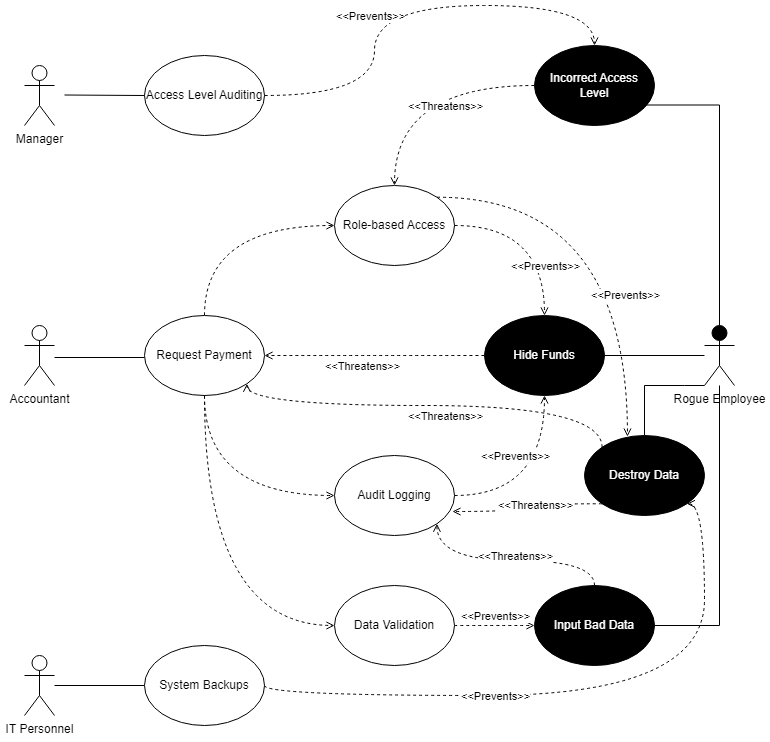

The diagram above was exported from draw.io. Its source (the exported page's mxGraphModel, read from the mxfile embedded in the PNG):
<mxGraphModel dx="1434" dy="1890" grid="1" gridSize="10" guides="1" tooltips="1" connect="1" arrows="1" fold="1" page="1" pageScale="1" pageWidth="850" pageHeight="1100" math="0" shadow="0">
  <root>
    <mxCell id="0" />
    <mxCell id="1" parent="0" />
    <mxCell id="SSoZlEEdxV4zL4xD8buy-2" value="Accountant" style="shape=umlActor;verticalLabelPosition=bottom;verticalAlign=top;html=1;outlineConnect=0;fillColor=#FFFFFF;" parent="1" vertex="1">
      <mxGeometry x="80" y="180" width="30" height="60" as="geometry" />
    </mxCell>
    <mxCell id="SSoZlEEdxV4zL4xD8buy-3" value="" style="endArrow=none;html=1;" parent="1" edge="1">
      <mxGeometry width="50" height="50" relative="1" as="geometry">
        <mxPoint x="110" y="212" as="sourcePoint" />
        <mxPoint x="200" y="212" as="targetPoint" />
      </mxGeometry>
    </mxCell>
    <mxCell id="okeo2Aa4OqrN3XAgRoa3-2" style="edgeStyle=orthogonalEdgeStyle;rounded=1;orthogonalLoop=1;jettySize=auto;html=1;entryX=0;entryY=0.5;entryDx=0;entryDy=0;dashed=1;strokeWidth=1;endFill=0;endArrow=open;curved=1;exitX=0.5;exitY=0;exitDx=0;exitDy=0;" parent="1" source="SSoZlEEdxV4zL4xD8buy-4" target="okeo2Aa4OqrN3XAgRoa3-1" edge="1">
      <mxGeometry relative="1" as="geometry" />
    </mxCell>
    <mxCell id="SSoZlEEdxV4zL4xD8buy-4" value="Request Payment" style="ellipse;whiteSpace=wrap;html=1;fillColor=#FFFFFF;" parent="1" vertex="1">
      <mxGeometry x="200" y="170" width="120" height="80" as="geometry" />
    </mxCell>
    <mxCell id="SSoZlEEdxV4zL4xD8buy-5" value="Audit Logging" style="ellipse;whiteSpace=wrap;html=1;fillColor=#FFFFFF;" parent="1" vertex="1">
      <mxGeometry x="390" y="310" width="120" height="80" as="geometry" />
    </mxCell>
    <mxCell id="SSoZlEEdxV4zL4xD8buy-10" value="" style="endArrow=open;dashed=1;html=1;entryX=0;entryY=0.5;entryDx=0;entryDy=0;edgeStyle=orthogonalEdgeStyle;curved=1;endFill=0;strokeWidth=1;exitX=0.5;exitY=1;exitDx=0;exitDy=0;" parent="1" source="SSoZlEEdxV4zL4xD8buy-4" target="SSoZlEEdxV4zL4xD8buy-5" edge="1">
      <mxGeometry width="50" height="50" relative="1" as="geometry">
        <mxPoint x="180" y="340" as="sourcePoint" />
        <mxPoint x="170" y="320" as="targetPoint" />
      </mxGeometry>
    </mxCell>
    <mxCell id="okeo2Aa4OqrN3XAgRoa3-1" value="Role-based Access" style="ellipse;whiteSpace=wrap;html=1;" parent="1" vertex="1">
      <mxGeometry x="390" y="40" width="120" height="80" as="geometry" />
    </mxCell>
    <mxCell id="okeo2Aa4OqrN3XAgRoa3-3" style="edgeStyle=orthogonalEdgeStyle;rounded=0;orthogonalLoop=1;jettySize=auto;html=1;entryX=1;entryY=0.5;entryDx=0;entryDy=0;endArrow=none;endFill=0;" parent="1" source="okeo2Aa4OqrN3XAgRoa3-4" edge="1">
      <mxGeometry relative="1" as="geometry">
        <mxPoint x="660" y="210" as="targetPoint" />
      </mxGeometry>
    </mxCell>
    <mxCell id="okeo2Aa4OqrN3XAgRoa3-4" value="Rogue Employee" style="shape=umlActor;verticalLabelPosition=bottom;verticalAlign=top;html=1;outlineConnect=0;fillColor=#000000;" parent="1" vertex="1">
      <mxGeometry x="760" y="180" width="30" height="60" as="geometry" />
    </mxCell>
    <mxCell id="okeo2Aa4OqrN3XAgRoa3-5" style="edgeStyle=orthogonalEdgeStyle;curved=1;rounded=0;orthogonalLoop=1;jettySize=auto;html=1;entryX=1;entryY=0.5;entryDx=0;entryDy=0;dashed=1;endArrow=open;endFill=0;strokeWidth=1;" parent="1" source="okeo2Aa4OqrN3XAgRoa3-7" edge="1">
      <mxGeometry relative="1" as="geometry">
        <mxPoint x="320" y="210" as="targetPoint" />
      </mxGeometry>
    </mxCell>
    <mxCell id="okeo2Aa4OqrN3XAgRoa3-6" value="&amp;lt;&amp;lt;Threatens&amp;gt;&amp;gt;" style="edgeLabel;html=1;align=center;verticalAlign=middle;resizable=0;points=[];" parent="okeo2Aa4OqrN3XAgRoa3-5" vertex="1" connectable="0">
      <mxGeometry x="0.1143" y="1" relative="1" as="geometry">
        <mxPoint y="9" as="offset" />
      </mxGeometry>
    </mxCell>
    <mxCell id="okeo2Aa4OqrN3XAgRoa3-7" value="Hide Funds" style="ellipse;whiteSpace=wrap;html=1;fillColor=#000000;fontColor=#FFFFFF;" parent="1" vertex="1">
      <mxGeometry x="540" y="170" width="120" height="80" as="geometry" />
    </mxCell>
    <mxCell id="okeo2Aa4OqrN3XAgRoa3-8" style="edgeStyle=orthogonalEdgeStyle;curved=1;rounded=0;orthogonalLoop=1;jettySize=auto;html=1;dashed=1;endArrow=open;endFill=0;strokeWidth=1;exitX=1;exitY=0.5;exitDx=0;exitDy=0;entryX=0.5;entryY=1;entryDx=0;entryDy=0;" parent="1" source="SSoZlEEdxV4zL4xD8buy-5" target="okeo2Aa4OqrN3XAgRoa3-7" edge="1">
      <mxGeometry relative="1" as="geometry">
        <mxPoint x="430" y="280" as="targetPoint" />
        <mxPoint x="440" y="350" as="sourcePoint" />
      </mxGeometry>
    </mxCell>
    <mxCell id="okeo2Aa4OqrN3XAgRoa3-9" value="&amp;lt;&amp;lt;Prevents&amp;gt;&amp;gt;" style="edgeLabel;html=1;align=center;verticalAlign=middle;resizable=0;points=[];" parent="okeo2Aa4OqrN3XAgRoa3-8" vertex="1" connectable="0">
      <mxGeometry x="-0.2286" y="23" relative="1" as="geometry">
        <mxPoint x="-13" y="-17" as="offset" />
      </mxGeometry>
    </mxCell>
    <mxCell id="rESLXzUHiSl0k0ymJ8O6-1" value="Incorrect Access Level" style="ellipse;whiteSpace=wrap;html=1;fillColor=#000000;fontColor=#FFFFFF;" parent="1" vertex="1">
      <mxGeometry x="590" y="-100" width="120" height="80" as="geometry" />
    </mxCell>
    <mxCell id="rESLXzUHiSl0k0ymJ8O6-2" style="edgeStyle=orthogonalEdgeStyle;rounded=0;orthogonalLoop=1;jettySize=auto;html=1;entryX=1;entryY=0.5;entryDx=0;entryDy=0;endArrow=none;endFill=0;exitX=0.5;exitY=0;exitDx=0;exitDy=0;exitPerimeter=0;" parent="1" source="okeo2Aa4OqrN3XAgRoa3-4" edge="1">
      <mxGeometry relative="1" as="geometry">
        <mxPoint x="660" y="-40.5" as="targetPoint" />
        <mxPoint x="760" y="-40.5" as="sourcePoint" />
        <Array as="points">
          <mxPoint x="775" y="-40" />
        </Array>
      </mxGeometry>
    </mxCell>
    <mxCell id="rESLXzUHiSl0k0ymJ8O6-3" style="edgeStyle=orthogonalEdgeStyle;curved=1;rounded=0;orthogonalLoop=1;jettySize=auto;html=1;dashed=1;endArrow=open;endFill=0;strokeWidth=1;exitX=0;exitY=0.5;exitDx=0;exitDy=0;" parent="1" source="rESLXzUHiSl0k0ymJ8O6-1" target="okeo2Aa4OqrN3XAgRoa3-1" edge="1">
      <mxGeometry relative="1" as="geometry">
        <mxPoint x="320" y="-40.5" as="targetPoint" />
        <mxPoint x="540" y="-40.5" as="sourcePoint" />
      </mxGeometry>
    </mxCell>
    <mxCell id="rESLXzUHiSl0k0ymJ8O6-4" value="&amp;lt;&amp;lt;Threatens&amp;gt;&amp;gt;" style="edgeLabel;html=1;align=center;verticalAlign=middle;resizable=0;points=[];" parent="rESLXzUHiSl0k0ymJ8O6-3" vertex="1" connectable="0">
      <mxGeometry x="0.1143" y="1" relative="1" as="geometry">
        <mxPoint x="44" y="19" as="offset" />
      </mxGeometry>
    </mxCell>
    <mxCell id="rESLXzUHiSl0k0ymJ8O6-6" value="Manager" style="shape=umlActor;verticalLabelPosition=bottom;verticalAlign=top;html=1;outlineConnect=0;fillColor=#FFFFFF;" parent="1" vertex="1">
      <mxGeometry x="80" y="-80" width="30" height="60" as="geometry" />
    </mxCell>
    <mxCell id="rESLXzUHiSl0k0ymJ8O6-7" value="Access Level Auditing" style="ellipse;whiteSpace=wrap;html=1;fillColor=#FFFFFF;" parent="1" vertex="1">
      <mxGeometry x="200" y="-90" width="120" height="80" as="geometry" />
    </mxCell>
    <mxCell id="rESLXzUHiSl0k0ymJ8O6-8" value="" style="endArrow=none;html=1;entryX=0;entryY=0.5;entryDx=0;entryDy=0;" parent="1" target="rESLXzUHiSl0k0ymJ8O6-7" edge="1">
      <mxGeometry width="50" height="50" relative="1" as="geometry">
        <mxPoint x="120" y="-50.5" as="sourcePoint" />
        <mxPoint x="190" y="-50" as="targetPoint" />
      </mxGeometry>
    </mxCell>
    <mxCell id="rESLXzUHiSl0k0ymJ8O6-13" style="edgeStyle=orthogonalEdgeStyle;curved=1;rounded=0;orthogonalLoop=1;jettySize=auto;html=1;dashed=1;endArrow=open;endFill=0;strokeWidth=1;exitX=1;exitY=0.5;exitDx=0;exitDy=0;" parent="1" source="rESLXzUHiSl0k0ymJ8O6-7" edge="1">
      <mxGeometry relative="1" as="geometry">
        <mxPoint x="650" y="-100" as="targetPoint" />
        <mxPoint x="280" y="-130" as="sourcePoint" />
        <Array as="points">
          <mxPoint x="430" y="-50" />
          <mxPoint x="430" y="-140" />
          <mxPoint x="650" y="-140" />
        </Array>
      </mxGeometry>
    </mxCell>
    <mxCell id="rESLXzUHiSl0k0ymJ8O6-14" value="&amp;lt;&amp;lt;Prevents&amp;gt;&amp;gt;" style="edgeLabel;html=1;align=center;verticalAlign=middle;resizable=0;points=[];" parent="rESLXzUHiSl0k0ymJ8O6-13" vertex="1" connectable="0">
      <mxGeometry x="-0.2286" y="23" relative="1" as="geometry">
        <mxPoint x="18" y="-13" as="offset" />
      </mxGeometry>
    </mxCell>
    <mxCell id="rESLXzUHiSl0k0ymJ8O6-15" style="edgeStyle=orthogonalEdgeStyle;curved=1;rounded=0;orthogonalLoop=1;jettySize=auto;html=1;dashed=1;endArrow=open;endFill=0;strokeWidth=1;exitX=1;exitY=0.5;exitDx=0;exitDy=0;entryX=0.5;entryY=0;entryDx=0;entryDy=0;" parent="1" source="okeo2Aa4OqrN3XAgRoa3-1" target="okeo2Aa4OqrN3XAgRoa3-7" edge="1">
      <mxGeometry relative="1" as="geometry">
        <mxPoint x="644.75" as="targetPoint" />
        <mxPoint x="554.75" y="100" as="sourcePoint" />
      </mxGeometry>
    </mxCell>
    <mxCell id="rESLXzUHiSl0k0ymJ8O6-16" value="&amp;lt;&amp;lt;Prevents&amp;gt;&amp;gt;" style="edgeLabel;html=1;align=center;verticalAlign=middle;resizable=0;points=[];" parent="rESLXzUHiSl0k0ymJ8O6-15" vertex="1" connectable="0">
      <mxGeometry x="-0.2286" y="23" relative="1" as="geometry">
        <mxPoint x="21" y="63" as="offset" />
      </mxGeometry>
    </mxCell>
    <mxCell id="rESLXzUHiSl0k0ymJ8O6-17" value="Input Bad Data" style="ellipse;whiteSpace=wrap;html=1;fillColor=#000000;fontColor=#FFFFFF;" parent="1" vertex="1">
      <mxGeometry x="590" y="440" width="120" height="80" as="geometry" />
    </mxCell>
    <mxCell id="rESLXzUHiSl0k0ymJ8O6-18" style="edgeStyle=orthogonalEdgeStyle;rounded=0;orthogonalLoop=1;jettySize=auto;html=1;endArrow=none;endFill=0;exitX=1;exitY=0.5;exitDx=0;exitDy=0;" parent="1" source="rESLXzUHiSl0k0ymJ8O6-17" target="okeo2Aa4OqrN3XAgRoa3-4" edge="1">
      <mxGeometry relative="1" as="geometry">
        <mxPoint x="690" y="390" as="targetPoint" />
        <mxPoint x="790" y="390" as="sourcePoint" />
      </mxGeometry>
    </mxCell>
    <mxCell id="rESLXzUHiSl0k0ymJ8O6-19" value="Data Validation" style="ellipse;whiteSpace=wrap;html=1;fillColor=#FFFFFF;" parent="1" vertex="1">
      <mxGeometry x="390" y="440" width="120" height="80" as="geometry" />
    </mxCell>
    <mxCell id="rESLXzUHiSl0k0ymJ8O6-20" style="edgeStyle=orthogonalEdgeStyle;curved=1;rounded=0;orthogonalLoop=1;jettySize=auto;html=1;dashed=1;endArrow=open;endFill=0;strokeWidth=1;exitX=1;exitY=0.5;exitDx=0;exitDy=0;entryX=0;entryY=0.5;entryDx=0;entryDy=0;" parent="1" source="rESLXzUHiSl0k0ymJ8O6-19" target="rESLXzUHiSl0k0ymJ8O6-17" edge="1">
      <mxGeometry relative="1" as="geometry">
        <mxPoint x="570" y="540" as="targetPoint" />
        <mxPoint x="540" y="580" as="sourcePoint" />
      </mxGeometry>
    </mxCell>
    <mxCell id="rESLXzUHiSl0k0ymJ8O6-21" value="&amp;lt;&amp;lt;Prevents&amp;gt;&amp;gt;" style="edgeLabel;html=1;align=center;verticalAlign=middle;resizable=0;points=[];" parent="rESLXzUHiSl0k0ymJ8O6-20" vertex="1" connectable="0">
      <mxGeometry x="-0.2286" y="23" relative="1" as="geometry">
        <mxPoint x="9" y="13" as="offset" />
      </mxGeometry>
    </mxCell>
    <mxCell id="rESLXzUHiSl0k0ymJ8O6-22" value="" style="endArrow=open;dashed=1;html=1;entryX=0;entryY=0.5;entryDx=0;entryDy=0;edgeStyle=orthogonalEdgeStyle;curved=1;endFill=0;strokeWidth=1;exitX=0.5;exitY=1;exitDx=0;exitDy=0;" parent="1" source="SSoZlEEdxV4zL4xD8buy-4" target="rESLXzUHiSl0k0ymJ8O6-19" edge="1">
      <mxGeometry width="50" height="50" relative="1" as="geometry">
        <mxPoint x="250" y="380" as="sourcePoint" />
        <mxPoint x="380" y="480" as="targetPoint" />
      </mxGeometry>
    </mxCell>
    <mxCell id="S9fvYoXukioLjAepd0uY-1" style="edgeStyle=orthogonalEdgeStyle;curved=1;rounded=0;orthogonalLoop=1;jettySize=auto;html=1;dashed=1;endArrow=open;endFill=0;strokeWidth=1;exitX=0.5;exitY=0;exitDx=0;exitDy=0;entryX=1;entryY=1;entryDx=0;entryDy=0;" parent="1" source="rESLXzUHiSl0k0ymJ8O6-17" target="SSoZlEEdxV4zL4xD8buy-5" edge="1">
      <mxGeometry relative="1" as="geometry">
        <mxPoint x="700" y="410" as="targetPoint" />
        <mxPoint x="700" y="320" as="sourcePoint" />
      </mxGeometry>
    </mxCell>
    <mxCell id="S9fvYoXukioLjAepd0uY-2" value="&amp;lt;&amp;lt;Threatens&amp;gt;&amp;gt;" style="edgeLabel;html=1;align=center;verticalAlign=middle;resizable=0;points=[];" parent="S9fvYoXukioLjAepd0uY-1" vertex="1" connectable="0">
      <mxGeometry x="0.1143" y="1" relative="1" as="geometry">
        <mxPoint x="17" y="-6" as="offset" />
      </mxGeometry>
    </mxCell>
    <mxCell id="GrTxu8jL1ee4TJ5SV3hX-1" value="Destroy Data" style="ellipse;whiteSpace=wrap;html=1;fillColor=#000000;fontColor=#FFFFFF;" vertex="1" parent="1">
      <mxGeometry x="640" y="290" width="120" height="80" as="geometry" />
    </mxCell>
    <mxCell id="GrTxu8jL1ee4TJ5SV3hX-2" style="rounded=0;orthogonalLoop=1;jettySize=auto;html=1;exitX=0.5;exitY=0;exitDx=0;exitDy=0;entryX=0;entryY=1;entryDx=0;entryDy=0;entryPerimeter=0;endArrow=none;endFill=0;" edge="1" parent="1" source="GrTxu8jL1ee4TJ5SV3hX-1" target="okeo2Aa4OqrN3XAgRoa3-4">
      <mxGeometry relative="1" as="geometry">
        <Array as="points">
          <mxPoint x="700" y="240" />
          <mxPoint x="740" y="240" />
        </Array>
      </mxGeometry>
    </mxCell>
    <mxCell id="GrTxu8jL1ee4TJ5SV3hX-7" style="edgeStyle=orthogonalEdgeStyle;curved=1;rounded=0;orthogonalLoop=1;jettySize=auto;html=1;dashed=1;endArrow=open;endFill=0;strokeWidth=1;exitX=0;exitY=0;exitDx=0;exitDy=0;entryX=1;entryY=1;entryDx=0;entryDy=0;" edge="1" parent="1" source="GrTxu8jL1ee4TJ5SV3hX-1" target="SSoZlEEdxV4zL4xD8buy-4">
      <mxGeometry relative="1" as="geometry">
        <mxPoint x="184.00359312880727" y="144.1442712474617" as="targetPoint" />
        <mxPoint x="666.43" y="275.86" as="sourcePoint" />
        <Array as="points">
          <mxPoint x="658" y="260" />
          <mxPoint x="302" y="260" />
        </Array>
      </mxGeometry>
    </mxCell>
    <mxCell id="GrTxu8jL1ee4TJ5SV3hX-9" value="&amp;lt;&amp;lt;Threatens&amp;gt;&amp;gt;" style="edgeLabel;html=1;align=center;verticalAlign=middle;resizable=0;points=[];" vertex="1" connectable="0" parent="1">
      <mxGeometry x="500" y="270" as="geometry" />
    </mxCell>
    <mxCell id="GrTxu8jL1ee4TJ5SV3hX-10" style="edgeStyle=orthogonalEdgeStyle;curved=1;rounded=0;orthogonalLoop=1;jettySize=auto;html=1;dashed=1;endArrow=open;endFill=0;strokeWidth=1;exitX=0;exitY=1;exitDx=0;exitDy=0;entryX=0.983;entryY=0.7;entryDx=0;entryDy=0;entryPerimeter=0;" edge="1" parent="1" source="GrTxu8jL1ee4TJ5SV3hX-1" target="SSoZlEEdxV4zL4xD8buy-5">
      <mxGeometry relative="1" as="geometry">
        <mxPoint x="502" y="388" as="targetPoint" />
        <mxPoint x="660" y="450" as="sourcePoint" />
      </mxGeometry>
    </mxCell>
    <mxCell id="GrTxu8jL1ee4TJ5SV3hX-11" value="&amp;lt;&amp;lt;Threatens&amp;gt;&amp;gt;" style="edgeLabel;html=1;align=center;verticalAlign=middle;resizable=0;points=[];" vertex="1" connectable="0" parent="GrTxu8jL1ee4TJ5SV3hX-10">
      <mxGeometry x="0.1143" y="1" relative="1" as="geometry">
        <mxPoint x="14" y="-4" as="offset" />
      </mxGeometry>
    </mxCell>
    <mxCell id="GrTxu8jL1ee4TJ5SV3hX-12" value="IT Personnel" style="shape=umlActor;verticalLabelPosition=bottom;verticalAlign=top;html=1;outlineConnect=0;" vertex="1" parent="1">
      <mxGeometry x="80" y="510" width="30" height="60" as="geometry" />
    </mxCell>
    <mxCell id="GrTxu8jL1ee4TJ5SV3hX-13" style="edgeStyle=orthogonalEdgeStyle;curved=1;rounded=0;orthogonalLoop=1;jettySize=auto;html=1;dashed=1;endArrow=open;endFill=0;strokeWidth=1;exitX=1;exitY=0;exitDx=0;exitDy=0;entryX=0.358;entryY=0.013;entryDx=0;entryDy=0;entryPerimeter=0;" edge="1" parent="1" source="okeo2Aa4OqrN3XAgRoa3-1" target="GrTxu8jL1ee4TJ5SV3hX-1">
      <mxGeometry relative="1" as="geometry">
        <mxPoint x="644.75" y="140" as="targetPoint" />
        <mxPoint x="554.75" y="50" as="sourcePoint" />
      </mxGeometry>
    </mxCell>
    <mxCell id="GrTxu8jL1ee4TJ5SV3hX-14" value="&amp;lt;&amp;lt;Prevents&amp;gt;&amp;gt;" style="edgeLabel;html=1;align=center;verticalAlign=middle;resizable=0;points=[];" vertex="1" connectable="0" parent="GrTxu8jL1ee4TJ5SV3hX-13">
      <mxGeometry x="-0.2286" y="23" relative="1" as="geometry">
        <mxPoint x="22" y="121" as="offset" />
      </mxGeometry>
    </mxCell>
    <mxCell id="GrTxu8jL1ee4TJ5SV3hX-16" value="" style="edgeStyle=orthogonalEdgeStyle;rounded=0;orthogonalLoop=1;jettySize=auto;html=1;endArrow=none;endFill=0;" edge="1" parent="1" source="GrTxu8jL1ee4TJ5SV3hX-15" target="GrTxu8jL1ee4TJ5SV3hX-12">
      <mxGeometry relative="1" as="geometry" />
    </mxCell>
    <mxCell id="GrTxu8jL1ee4TJ5SV3hX-15" value="System Backups" style="ellipse;whiteSpace=wrap;html=1;fillColor=#FFFFFF;" vertex="1" parent="1">
      <mxGeometry x="200" y="500" width="120" height="80" as="geometry" />
    </mxCell>
    <mxCell id="GrTxu8jL1ee4TJ5SV3hX-19" style="edgeStyle=orthogonalEdgeStyle;curved=1;rounded=0;orthogonalLoop=1;jettySize=auto;html=1;dashed=1;endArrow=open;endFill=0;strokeWidth=1;exitX=1;exitY=0.5;exitDx=0;exitDy=0;entryX=1;entryY=1;entryDx=0;entryDy=0;" edge="1" parent="1" source="GrTxu8jL1ee4TJ5SV3hX-15" target="GrTxu8jL1ee4TJ5SV3hX-1">
      <mxGeometry relative="1" as="geometry">
        <mxPoint x="470" y="549" as="targetPoint" />
        <mxPoint x="390" y="549" as="sourcePoint" />
        <Array as="points">
          <mxPoint x="320" y="550" />
          <mxPoint x="760" y="550" />
          <mxPoint x="760" y="358" />
        </Array>
      </mxGeometry>
    </mxCell>
    <mxCell id="GrTxu8jL1ee4TJ5SV3hX-20" value="&amp;lt;&amp;lt;Prevents&amp;gt;&amp;gt;" style="edgeLabel;html=1;align=center;verticalAlign=middle;resizable=0;points=[];" vertex="1" connectable="0" parent="GrTxu8jL1ee4TJ5SV3hX-19">
      <mxGeometry x="-0.2286" y="23" relative="1" as="geometry">
        <mxPoint x="-14" y="23" as="offset" />
      </mxGeometry>
    </mxCell>
  </root>
</mxGraphModel>